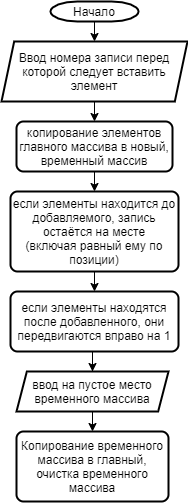

The diagram above was exported from draw.io. Its source (the exported page's mxGraphModel, read from the mxfile embedded in the PNG):
<mxGraphModel dx="1185" dy="635" grid="1" gridSize="10" guides="1" tooltips="1" connect="1" arrows="1" fold="1" page="1" pageScale="1" pageWidth="827" pageHeight="1169" math="0" shadow="0">
  <root>
    <mxCell id="0" />
    <mxCell id="1" parent="0" />
    <mxCell id="rDzg1owTvrQLatQaD0vo-14" style="edgeStyle=orthogonalEdgeStyle;rounded=0;orthogonalLoop=1;jettySize=auto;html=1;exitX=0.5;exitY=1;exitDx=0;exitDy=0;exitPerimeter=0;entryX=0.5;entryY=0;entryDx=0;entryDy=0;" parent="1" source="rDzg1owTvrQLatQaD0vo-3" edge="1">
      <mxGeometry relative="1" as="geometry">
        <mxPoint x="414" y="110" as="targetPoint" />
      </mxGeometry>
    </mxCell>
    <mxCell id="rDzg1owTvrQLatQaD0vo-3" value="Начало" style="strokeWidth=2;html=1;shape=mxgraph.flowchart.terminator;whiteSpace=wrap;" parent="1" vertex="1">
      <mxGeometry x="370" y="70" width="88" height="20" as="geometry" />
    </mxCell>
    <mxCell id="odf2SBIiAL2qQZXnxOvd-25" style="edgeStyle=orthogonalEdgeStyle;rounded=0;orthogonalLoop=1;jettySize=auto;html=1;exitX=0.5;exitY=1;exitDx=0;exitDy=0;entryX=0.5;entryY=0;entryDx=0;entryDy=0;" edge="1" parent="1" source="odf2SBIiAL2qQZXnxOvd-23" target="odf2SBIiAL2qQZXnxOvd-24">
      <mxGeometry relative="1" as="geometry" />
    </mxCell>
    <mxCell id="odf2SBIiAL2qQZXnxOvd-23" value="Ввод номера записи перед которой следует вставить элемент" style="shape=parallelogram;html=1;strokeWidth=2;perimeter=parallelogramPerimeter;whiteSpace=wrap;rounded=1;arcSize=0;size=0.06818181818181818;" vertex="1" parent="1">
      <mxGeometry x="321" y="110" width="186" height="60" as="geometry" />
    </mxCell>
    <mxCell id="odf2SBIiAL2qQZXnxOvd-27" style="edgeStyle=orthogonalEdgeStyle;rounded=0;orthogonalLoop=1;jettySize=auto;html=1;exitX=0.5;exitY=1;exitDx=0;exitDy=0;entryX=0.5;entryY=0;entryDx=0;entryDy=0;" edge="1" parent="1" source="odf2SBIiAL2qQZXnxOvd-24" target="odf2SBIiAL2qQZXnxOvd-26">
      <mxGeometry relative="1" as="geometry" />
    </mxCell>
    <mxCell id="odf2SBIiAL2qQZXnxOvd-24" value="копирование элементов главного массива в новый, временный массив" style="rounded=1;whiteSpace=wrap;html=1;absoluteArcSize=1;arcSize=14;strokeWidth=2;" vertex="1" parent="1">
      <mxGeometry x="336" y="190" width="156" height="50" as="geometry" />
    </mxCell>
    <mxCell id="odf2SBIiAL2qQZXnxOvd-29" style="edgeStyle=orthogonalEdgeStyle;rounded=0;orthogonalLoop=1;jettySize=auto;html=1;exitX=0.5;exitY=1;exitDx=0;exitDy=0;entryX=0.5;entryY=0;entryDx=0;entryDy=0;" edge="1" parent="1" source="odf2SBIiAL2qQZXnxOvd-26" target="odf2SBIiAL2qQZXnxOvd-28">
      <mxGeometry relative="1" as="geometry" />
    </mxCell>
    <mxCell id="odf2SBIiAL2qQZXnxOvd-26" value="если элементы находится до добавляемого, запись остаётся на месте&lt;br&gt;(включая равный ему по позиции)" style="rounded=1;whiteSpace=wrap;html=1;absoluteArcSize=1;arcSize=14;strokeWidth=2;" vertex="1" parent="1">
      <mxGeometry x="330" y="260" width="168" height="80" as="geometry" />
    </mxCell>
    <mxCell id="odf2SBIiAL2qQZXnxOvd-32" value="" style="edgeStyle=orthogonalEdgeStyle;rounded=0;orthogonalLoop=1;jettySize=auto;html=1;" edge="1" parent="1" target="odf2SBIiAL2qQZXnxOvd-31">
      <mxGeometry relative="1" as="geometry">
        <mxPoint x="412" y="420" as="sourcePoint" />
      </mxGeometry>
    </mxCell>
    <mxCell id="odf2SBIiAL2qQZXnxOvd-28" value="если элементы находятся после добавленного, они передвигаются вправо на 1" style="rounded=1;whiteSpace=wrap;html=1;absoluteArcSize=1;arcSize=14;strokeWidth=2;" vertex="1" parent="1">
      <mxGeometry x="330" y="360" width="168" height="60" as="geometry" />
    </mxCell>
    <mxCell id="odf2SBIiAL2qQZXnxOvd-34" style="edgeStyle=orthogonalEdgeStyle;rounded=0;orthogonalLoop=1;jettySize=auto;html=1;exitX=0.5;exitY=1;exitDx=0;exitDy=0;entryX=0.5;entryY=0;entryDx=0;entryDy=0;" edge="1" parent="1" source="odf2SBIiAL2qQZXnxOvd-31" target="odf2SBIiAL2qQZXnxOvd-33">
      <mxGeometry relative="1" as="geometry" />
    </mxCell>
    <mxCell id="odf2SBIiAL2qQZXnxOvd-31" value="ввод на пустое место временного массива" style="shape=parallelogram;html=1;strokeWidth=2;perimeter=parallelogramPerimeter;whiteSpace=wrap;rounded=1;arcSize=0;size=0.06818181818181818;" vertex="1" parent="1">
      <mxGeometry x="336" y="440" width="152" height="40" as="geometry" />
    </mxCell>
    <mxCell id="odf2SBIiAL2qQZXnxOvd-33" value="Копирование временного массива в главный, очистка временного массива" style="rounded=1;whiteSpace=wrap;html=1;absoluteArcSize=1;arcSize=14;strokeWidth=2;" vertex="1" parent="1">
      <mxGeometry x="336" y="500" width="152" height="70" as="geometry" />
    </mxCell>
  </root>
</mxGraphModel>